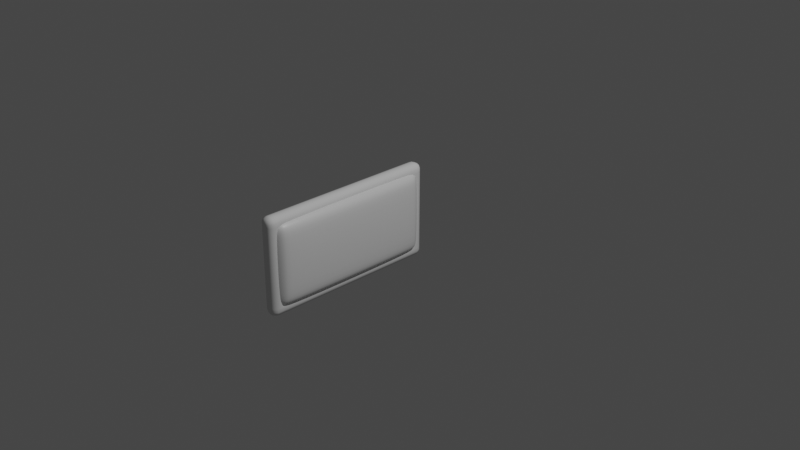 # Source: Schild.blend  (saved by Blender 2.81.16; exported with 4.5.12 LTS)
import bpy
from mathutils import Matrix  # noqa: F401  (used for matrix-valued properties, if any)

bpy.ops.wm.read_factory_settings(use_empty=True)
scene = bpy.context.scene
scene.name = 'Scene'

# ---- collections
col_collection = bpy.data.collections.new('Collection'); scene.collection.children.link(col_collection)

# ---- materials (node trees are filled in below, after node groups)
mat_material = bpy.data.materials.new('Material')
mat_material.alpha_threshold = 0.0
mat_material.use_transparent_shadow = False
mat_material.line_color = (0.0, 0.0, 0.0, 1.0)

# ---- material node trees
mat_material.use_nodes = True; mat_material.node_tree.nodes.clear()
_N = mat_material.node_tree.nodes; _L = mat_material.node_tree.links
n0 = _N.new('ShaderNodeOutputMaterial'); n0.name = 'Material Output'; n0.location = (300, 300)
n1 = _N.new('ShaderNodeBsdfPrincipled'); n1.name = 'Principled BSDF'; n1.location = (10, 300)
n1.distribution = 'GGX'
n1.subsurface_method = 'BURLEY'
n1.inputs[2].default_value = 0.4
n1.inputs[3].default_value = 1.45
n1.inputs[27].default_value = (0.0, 0.0, 0.0, 1.0)
n1.inputs[28].default_value = 1.0
_L.new(n1.outputs[0], n0.inputs[0])
n0.is_active_output = True

# ---- world
world_world = bpy.data.worlds.new('World'); scene.world = world_world
world_world.use_nodes = True; world_world.node_tree.nodes.clear()
_N = world_world.node_tree.nodes; _L = world_world.node_tree.links
n0 = _N.new('ShaderNodeOutputWorld'); n0.name = 'World Output'; n0.location = (300, 300)
n1 = _N.new('ShaderNodeBackground'); n1.name = 'Background'; n1.location = (10, 300)
n1.inputs[0].default_value = (0.05088, 0.05088, 0.05088, 1.0)
_L.new(n1.outputs[0], n0.inputs[0])
n0.is_active_output = True
world_world.color = (0.05088, 0.05088, 0.05088)
world_world.use_sun_shadow = False
world_world.sun_shadow_jitter_overblur = 0.0

# ---- cameras
cam_camera = bpy.data.cameras.new('Camera')
cam_camera.clip_end = 100.0
cam_camera.ortho_scale = 7.314

# ---- lights
light_light = bpy.data.lights.new('Light', 'POINT')
light_light.transmission_factor = 0.0
light_light.energy = 1000.0
light_light.shadow_soft_size = 0.1
light_light.shadow_maximum_resolution = 0.006
light_light.use_absolute_resolution = True

# ---- meshes
me_cube = bpy.data.meshes.new('Cube')
me_cube.from_pydata([(-0.7048, 1.0, -0.002909), (-0.7048, 1.0, -1.0), (-0.7048, -1.0, -0.002909), (-0.7048, -1.0, -1.0), (-1.0, 1.0, -0.002909), (-1.0, 1.0, -1.0), (-1.0, -1.0, -0.002909), (-1.0, -1.0, -1.0)], [], [(0, 4, 6, 2), (3, 2, 6, 7), (7, 6, 4, 5), (5, 1, 3, 7), (1, 0, 2, 3), (5, 4, 0, 1)])
me_cube.polygons.foreach_set('use_smooth', [True] * 6)
_uv = me_cube.uv_layers.new(name='UVMap')
_uv.uv.foreach_set('vector', [0.625, 0.5, 0.875, 0.5, 0.875, 0.75, 0.625, 0.75, 0.375, 0.75, 0.625, 0.75, 0.625, 1.0, 0.375, 1.0, 0.375, 0.0, 0.625, 0.0, 0.625, 0.25, 0.375, 0.25, 0.125, 0.5, 0.375, 0.5, 0.375, 0.75, 0.125, 0.75, 0.375, 0.5, 0.625, 0.5, 0.625, 0.75, 0.375, 0.75, 0.375, 0.25, 0.625, 0.25, 0.625, 0.5, 0.375, 0.5])
me_cube.materials.append(mat_material)
me_cube.use_remesh_preserve_volume = False
me_cube.use_remesh_preserve_attributes = False
me_cube.use_mirror_vertex_groups = False
me_cube.update()
me_cube_001 = bpy.data.meshes.new('Cube.001')
me_cube_001.from_pydata([(-0.5822, 6.282, 2.841), (-0.5822, 6.282, 4.005), (0.5822, 6.282, 2.841), (0.5822, 6.282, 4.005), (-0.5822, 7.441, 4.005), (-0.5822, 7.441, 2.841), (0.5822, 7.441, 2.841), (0.5822, 7.441, 4.005), (0.5822, 6.282, -2.841), (-0.5822, 6.282, -2.841), (0.5822, 7.441, -2.841), (-0.5822, 7.441, -2.841), (0.5822, 6.282, -3.999), (-0.5822, 6.282, -3.999), (0.5822, 7.441, -3.999), (-0.5822, 7.441, -3.999), (0.5822, -6.282, -2.841), (-0.5822, -6.282, -2.841), (0.5822, -6.282, -3.999), (-0.5822, -6.282, -3.999), (0.5822, -7.442, -2.841), (-0.5822, -7.442, -2.841), (0.5822, -7.442, -3.999), (-0.5822, -7.442, -3.999), (0.5822, -6.282, 2.837), (-0.5822, -6.282, 2.837), (0.5822, -7.442, 2.837), (-0.5822, -7.442, 2.837), (0.5822, -6.282, 3.996), (-0.5822, -6.282, 3.996), (0.5822, -7.442, 3.996), (-0.5822, -7.442, 3.996)], [], [(3, 2, 6, 7), (5, 4, 7, 6), (2, 0, 9, 8), (1, 3, 7, 4), (0, 1, 4, 5), (10, 8, 12, 14), (5, 6, 10, 11), (0, 5, 11, 9), (6, 2, 8, 10), (12, 13, 15, 14), (13, 12, 18, 19), (9, 11, 15, 13), (11, 10, 14, 15), (17, 19, 23, 21), (8, 9, 17, 16), (9, 13, 19, 17), (12, 8, 16, 18), (20, 21, 23, 22), (19, 18, 22, 23), (18, 16, 20, 22), (21, 20, 26, 27), (26, 24, 28, 30), (20, 16, 24, 26), (17, 21, 27, 25), (16, 17, 25, 24), (28, 29, 31, 30), (27, 26, 30, 31), (25, 27, 31, 29), (29, 28, 3, 1), (28, 24, 2, 3), (24, 25, 0, 2), (25, 29, 1, 0)])
me_cube_001.polygons.foreach_set('use_smooth', [True] * 32)
_uv = me_cube_001.uv_layers.new(name='UVMap')
_uv.uv.foreach_set('vector', [0.625, 0.5, 0.375, 0.5, 0.375, 0.5, 0.625, 0.5, 0.375, 0.25, 0.625, 0.25, 0.625, 0.5, 0.375, 0.5, 0.375, 0.5, 0.125, 0.5, 0.125, 0.5, 0.375, 0.5, 0.875, 0.5, 0.625, 0.5, 0.625, 0.5, 0.875, 0.5, 0.375, 0.25, 0.625, 0.25, 0.625, 0.25, 0.375, 0.25, 0.375, 0.5, 0.375, 0.5, 0.375, 0.5, 0.375, 0.5, 0.375, 0.25, 0.375, 0.5, 0.375, 0.5, 0.375, 0.25, 0.375, 0.25, 0.375, 0.25, 0.375, 0.25, 0.375, 0.25, 0.375, 0.5, 0.375, 0.5, 0.375, 0.5, 0.375, 0.5, 0.375, 0.5, 0.125, 0.5, 0.125, 0.5, 0.375, 0.5, 0.125, 0.5, 0.375, 0.5, 0.375, 0.5, 0.125, 0.5, 0.375, 0.25, 0.375, 0.25, 0.375, 0.25, 0.375, 0.25, 0.375, 0.25, 0.375, 0.5, 0.375, 0.5, 0.375, 0.25, 0.375, 0.25, 0.375, 0.25, 0.375, 0.25, 0.375, 0.25, 0.375, 0.5, 0.125, 0.5, 0.125, 0.5, 0.375, 0.5, 0.375, 0.25, 0.375, 0.25, 0.375, 0.25, 0.375, 0.25, 0.375, 0.5, 0.375, 0.5, 0.375, 0.5, 0.375, 0.5, 0.375, 0.5, 0.125, 0.5, 0.125, 0.5, 0.375, 0.5, 0.125, 0.5, 0.375, 0.5, 0.375, 0.5, 0.125, 0.5, 0.375, 0.5, 0.375, 0.5, 0.375, 0.5, 0.375, 0.5, 0.125, 0.5, 0.375, 0.5, 0.375, 0.5, 0.125, 0.5, 0.375, 0.5, 0.375, 0.5, 0.375, 0.5, 0.375, 0.5, 0.375, 0.5, 0.375, 0.5, 0.375, 0.5, 0.375, 0.5, 0.375, 0.25, 0.375, 0.25, 0.375, 0.25, 0.375, 0.25, 0.375, 0.5, 0.125, 0.5, 0.125, 0.5, 0.375, 0.5, 0.375, 0.5, 0.125, 0.5, 0.125, 0.5, 0.375, 0.5, 0.125, 0.5, 0.375, 0.5, 0.375, 0.5, 0.125, 0.5, 0.375, 0.25, 0.375, 0.25, 0.375, 0.25, 0.375, 0.25, 0.125, 0.5, 0.375, 0.5, 0.625, 0.5, 0.875, 0.5, 0.375, 0.5, 0.375, 0.5, 0.375, 0.5, 0.625, 0.5, 0.375, 0.5, 0.125, 0.5, 0.125, 0.5, 0.375, 0.5, 0.375, 0.25, 0.375, 0.25, 0.625, 0.25, 0.375, 0.25])
me_cube_001.use_remesh_fix_poles = True
me_cube_001.use_remesh_preserve_attributes = False
me_cube_001.use_mirror_vertex_groups = False
me_cube_001.update()

# ---- objects
ob_cube = bpy.data.objects.new('Cube', me_cube)
ob_light = bpy.data.objects.new('Light', light_light)
ob_camera = bpy.data.objects.new('Camera', cam_camera)
ob_cube_001 = bpy.data.objects.new('Cube.001', me_cube_001)

# ---- transforms, parenting, visibility, modifiers, constraints
ob_cube.location = (0.0, 0.0, 0.0)
ob_cube.lock_rotations_4d = False
ob_cube.empty_display_type = 'ARROWS'
ob_cube.lineart.crease_threshold = 0.0
_m = ob_cube.modifiers.new('Bevel', 'BEVEL')
_m.width = 0.47
_m.width_pct = 0.47
_m.segments = 3
_m.limit_method = 'NONE'
_m = ob_cube.modifiers.new('Subdivision', 'SUBSURF')
_m.uv_smooth = 'PRESERVE_CORNERS'
_m.levels = 3
_m.show_only_control_edges = False
_m = ob_cube.modifiers.new('Displace', 'DISPLACE')
_m.strength = 0.04
ob_light.location = (4.076, 1.005, 5.904)
ob_light.rotation_euler = (0.6503, 0.05522, 1.866)
ob_light.lock_rotations_4d = False
ob_light.empty_display_type = 'ARROWS'
ob_light.color = (0.0, 0.0, 0.0, 0.0)
ob_light.lineart.crease_threshold = 0.0
ob_camera.location = (7.359, -6.926, 4.958)
ob_camera.rotation_euler = (1.109, 0.0, 0.8149)
ob_camera.lock_rotations_4d = False
ob_camera.empty_display_type = 'ARROWS'
ob_camera.color = (0.0, 0.0, 0.0, 0.0)
ob_camera.display_type = 'WIRE'
ob_camera.lineart.crease_threshold = 0.0
ob_cube_001.location = (-0.8468, 0.003154, -0.5144)
ob_cube_001.scale = (0.1435, 0.1435, 0.1435)
ob_cube_001.lineart.crease_threshold = 0.0
_m = ob_cube_001.modifiers.new('Bevel', 'BEVEL')
_m.width = 0.44
_m.width_pct = 0.44
_m.segments = 2
_m.limit_method = 'NONE'

# ---- collection membership
col_collection.objects.link(ob_cube)
col_collection.objects.link(ob_light)
col_collection.objects.link(ob_camera)
col_collection.objects.link(ob_cube_001)

# ---- scene / render settings (as saved in the file)
scene.camera = ob_camera
scene.frame_start = 1; scene.frame_end = 250; scene.frame_set(1)
scene.render.engine = 'BLENDER_EEVEE_NEXT'
scene.cycles.use_denoising = False
scene.cycles.samples = 128
scene.cycles.sampling_pattern = 'TABULATED_SOBOL'
scene.cycles.use_adaptive_sampling = False
scene.cycles.use_light_tree = False
scene.view_settings.view_transform = 'Filmic'
bpy.context.view_layer.update()
